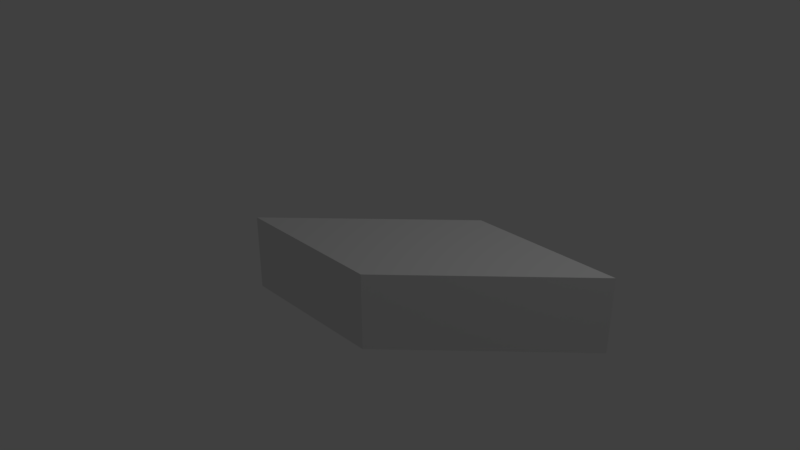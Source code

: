 # Source: sheared_square.blend  (saved by Blender 2.79.0; exported with 4.5.12 LTS)
import bpy
from mathutils import Matrix  # noqa: F401  (used for matrix-valued properties, if any)

bpy.ops.wm.read_factory_settings(use_empty=True)
scene = bpy.context.scene
scene.name = 'Scene'

# ---- collections
col_collection_1 = bpy.data.collections.new('Collection 1'); scene.collection.children.link(col_collection_1)

# ---- world
world_world = bpy.data.worlds.new('World'); scene.world = world_world
world_world.color = (0.05088, 0.05088, 0.05088)
world_world.use_sun_shadow = False
world_world.sun_shadow_jitter_overblur = 0.0
world_world.cycles.sampling_method = 'MANUAL'

# ---- cameras
cam_camera = bpy.data.cameras.new('Camera')
cam_camera.clip_end = 100.0
cam_camera.lens = 35.0
cam_camera.sensor_width = 32.0
cam_camera.sensor_height = 18.0
cam_camera.ortho_scale = 7.314
cam_camera.dof.focus_distance = 0.0
cam_camera.dof.aperture_fstop = 128.0

# ---- lights
light_lamp = bpy.data.lights.new('Lamp', 'POINT')
light_lamp.transmission_factor = 0.0
light_lamp.cutoff_distance = 30.0
light_lamp.energy = 100.0
light_lamp.shadow_buffer_clip_start = 1.001
light_lamp.shadow_soft_size = 0.1
light_lamp.shadow_maximum_resolution = 0.006
light_lamp.use_absolute_resolution = True

# ---- meshes
me_cube = bpy.data.meshes.new('Cube')
me_cube.from_pydata([(-1.0, -1.0, -0.5), (-1.0, -1.0, 0.5), (1.0, 1.0, -0.5), (1.0, 1.0, 0.5), (1.0, -1.0, -0.5), (1.0, -1.0, 0.5), (3.0, 1.0, -0.5), (3.0, 1.0, 0.5)], [], [(0, 1, 3, 2), (2, 3, 7, 6), (6, 7, 5, 4), (4, 5, 1, 0), (2, 6, 4, 0), (7, 3, 1, 5)])
me_cube.use_remesh_preserve_volume = False
me_cube.use_remesh_preserve_attributes = False
me_cube.use_mirror_vertex_groups = False
me_cube.update()

# ---- objects
ob_cube = bpy.data.objects.new('Cube', me_cube)
ob_lamp = bpy.data.objects.new('Lamp', light_lamp)
ob_camera = bpy.data.objects.new('Camera', cam_camera)

# ---- transforms, parenting, visibility, modifiers, constraints
ob_cube.location = (0.0, 0.0, 0.0)
ob_cube.lineart.crease_threshold = 0.0
ob_lamp.location = (4.076, 1.005, 5.904)
ob_lamp.rotation_euler = (0.6503, 0.05522, 1.866)
ob_lamp.lock_rotations_4d = False
ob_lamp.empty_display_type = 'ARROWS'
ob_lamp.color = (0.0, 0.0, 0.0, 0.0)
ob_lamp.lineart.crease_threshold = 0.0
ob_camera.location = (7.481, -6.508, 5.344)
ob_camera.rotation_euler = (1.109, 0.0, 0.8149)
ob_camera.lock_rotations_4d = False
ob_camera.empty_display_type = 'ARROWS'
ob_camera.color = (0.0, 0.0, 0.0, 0.0)
ob_camera.display_type = 'WIRE'
ob_camera.lineart.crease_threshold = 0.0

# ---- collection membership
col_collection_1.objects.link(ob_cube)
col_collection_1.objects.link(ob_lamp)
col_collection_1.objects.link(ob_camera)

# ---- scene / render settings (as saved in the file)
scene.camera = ob_camera
scene.frame_start = 1; scene.frame_end = 250; scene.frame_set(1)
scene.render.engine = 'BLENDER_EEVEE_NEXT'
scene.render.resolution_percentage = 50
scene.render.dither_intensity = 0.0
scene.cycles.use_denoising = False
scene.cycles.samples = 128
scene.cycles.sampling_pattern = 'TABULATED_SOBOL'
scene.cycles.use_adaptive_sampling = False
scene.cycles.use_light_tree = False
scene.cycles.blur_glossy = 0.0
scene.cycles.sample_clamp_indirect = 0.0
scene.view_settings.view_transform = 'Standard'
bpy.context.view_layer.update()
